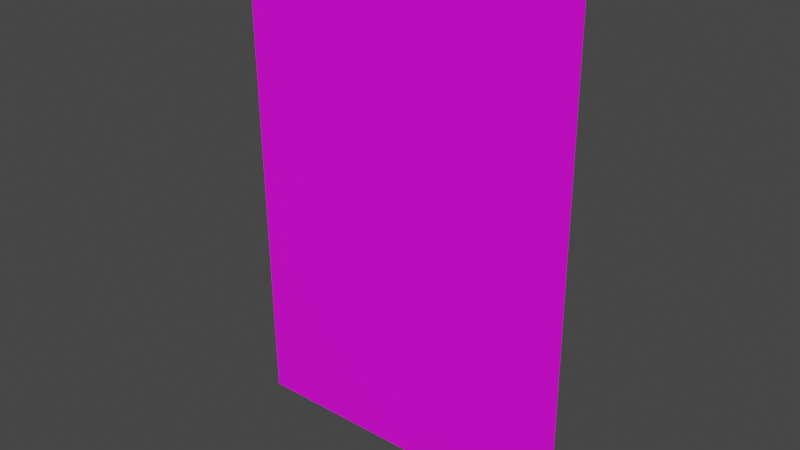 # Source: blend.blend  (saved by Blender 3.1.7; exported with 4.5.12 LTS)
import bpy
from mathutils import Matrix  # noqa: F401  (used for matrix-valued properties, if any)

bpy.ops.wm.read_factory_settings(use_empty=True)
scene = bpy.context.scene
scene.name = 'Scene'

# ---- collections
col_collection = bpy.data.collections.new('Collection'); scene.collection.children.link(col_collection)

# ---- images (referenced by path relative to the original .blend; pixels are not part of the script)
import os
ASSET_DIR = os.environ.get("B2B_ASSET_DIR", "")  # directory of the original .blend (textures are referenced by path, not embedded)
HERE = os.path.dirname(os.path.abspath(__file__))  # packed textures are extracted next to this script under _unpacked/

def load_image(name, relpath, width, height, colorspace="sRGB"):
    """Load a texture the original file referenced (path relative to the .blend, or extracted next to this script)."""
    p = next((c for c in (os.path.join(HERE, relpath), os.path.join(ASSET_DIR, relpath)) if relpath and os.path.exists(c)), "")
    if p:
        img = bpy.data.images.load(p, check_existing=True)
        img.name = name
    else:  # same state as the original file: an image datablock whose file is absent (Cycles renders it pink)
        img = bpy.data.images.new(name, width, height)
        img.source = "FILE"
        img.filepath = "//" + (relpath or name)
    img.colorspace_settings.name = colorspace
    return img
img_3_png = load_image('시약장보관함3.PNG', '시약장보관함3.PNG', 1024, 1024, 'sRGB')

# ---- materials (node trees are filled in below, after node groups)
mat_fridge_2 = bpy.data.materials.new('fridge_2')
mat_fridge_2.use_transparent_shadow = False
mat_fridge_2.roughness = 0.69
mat_glass = bpy.data.materials.new('glass')
mat_glass.use_transparent_shadow = False
mat_glass.roughness = 0.69
mat_001 = bpy.data.materials.new('매테리얼.001')
mat_001.use_transparent_shadow = False

# ---- material node trees
mat_fridge_2.use_nodes = True; mat_fridge_2.node_tree.nodes.clear()
_N = mat_fridge_2.node_tree.nodes; _L = mat_fridge_2.node_tree.links
n0 = _N.new('ShaderNodeBsdfPrincipled'); n0.name = 'Principled BSDF'; n0.location = (10, 300)
n0.distribution = 'GGX'
n0.subsurface_method = 'RANDOM_WALK_SKIN'
n0.inputs[2].default_value = 0.69
n0.inputs[3].default_value = 1.45
n0.inputs[4].default_value = 0.0
n0.inputs[27].default_value = (0.8, 0.8, 0.8, 1.0)
n1 = _N.new('ShaderNodeOutputMaterial'); n1.name = 'Material Output'; n1.location = (300, 300)
n2 = _N.new('ShaderNodeNormalMap'); n2.name = '노멀 맵'; n2.location = (-300, -300)
n2.label = 'Normal/Map'
_L.new(n0.outputs[0], n1.inputs[0])
_L.new(n2.outputs[0], n0.inputs[5])
n1.is_active_output = True
mat_glass.use_nodes = True; mat_glass.node_tree.nodes.clear()
_N = mat_glass.node_tree.nodes; _L = mat_glass.node_tree.links
n0 = _N.new('ShaderNodeBsdfPrincipled'); n0.name = 'Principled BSDF'; n0.location = (10, 300)
n0.distribution = 'GGX'
n0.subsurface_method = 'RANDOM_WALK_SKIN'
n0.inputs[2].default_value = 0.69
n0.inputs[3].default_value = 1.45
n0.inputs[4].default_value = 0.0
n0.inputs[27].default_value = (0.8, 0.8, 0.8, 1.0)
n1 = _N.new('ShaderNodeOutputMaterial'); n1.name = 'Material Output'; n1.location = (300, 300)
n2 = _N.new('ShaderNodeNormalMap'); n2.name = '노멀 맵'; n2.location = (-300, -300)
n2.label = 'Normal/Map'
_L.new(n0.outputs[0], n1.inputs[0])
_L.new(n2.outputs[0], n0.inputs[5])
n1.is_active_output = True
mat_001.use_nodes = True; mat_001.node_tree.nodes.clear()
_N = mat_001.node_tree.nodes; _L = mat_001.node_tree.links
n0 = _N.new('ShaderNodeBsdfPrincipled'); n0.name = 'Principled BSDF'; n0.location = (10, 300)
n0.distribution = 'GGX'
n0.subsurface_method = 'RANDOM_WALK_SKIN'
n0.inputs[3].default_value = 1.45
n0.inputs[27].default_value = (0.0, 0.0, 0.0, 1.0)
n0.inputs[28].default_value = 1.0
n1 = _N.new('ShaderNodeOutputMaterial'); n1.name = 'Material Output'; n1.location = (300, 300)
n2 = _N.new('ShaderNodeTexImage'); n2.name = '이미지 텍스처'; n2.location = (-444, 184)
n2.image = img_3_png
_L.new(n0.outputs[0], n1.inputs[0])
_L.new(n2.outputs[0], n0.inputs[0])
n1.is_active_output = True

# ---- world
world_world = bpy.data.worlds.new('World'); scene.world = world_world
world_world.use_nodes = True; world_world.node_tree.nodes.clear()
_N = world_world.node_tree.nodes; _L = world_world.node_tree.links
n0 = _N.new('ShaderNodeOutputWorld'); n0.name = 'World Output'; n0.location = (300, 300)
n1 = _N.new('ShaderNodeBackground'); n1.name = 'Background'; n1.location = (10, 300)
n1.inputs[0].default_value = (0.05088, 0.05088, 0.05088, 1.0)
_L.new(n1.outputs[0], n0.inputs[0])
n0.is_active_output = True
world_world.color = (0.05088, 0.05088, 0.05088)
world_world.use_sun_shadow = False
world_world.sun_shadow_jitter_overblur = 0.0

# ---- meshes
me_mesh_001 = bpy.data.meshes.new('Mesh.001')
me_mesh_001.from_pydata([(-24.49, -35.54, -0.4273), (24.49, -35.54, -0.4273), (-24.49, 35.54, 0.4273), (24.49, 35.54, 0.4273)], [], [(0, 1, 3, 2)])
me_mesh_001.polygons.foreach_set('material_index', [2])
_uv = me_mesh_001.uv_layers.new(name='UVMap')
_uv.uv.foreach_set('vector', [0.0, 0.0, 1.0, 0.0, 1.0, 1.0, 0.0, 1.0])
me_mesh_001.materials.append(mat_fridge_2)
me_mesh_001.materials.append(mat_glass)
me_mesh_001.materials.append(mat_001)
me_mesh_001.use_remesh_fix_poles = True
me_mesh_001.use_remesh_preserve_attributes = False
me_mesh_001.update()
me_mesh_001.normals_split_custom_set([tuple(v) for v in zip(*[iter([0.0, -0.01202, 0.9999, 0.0, -0.01202, 0.9999, 0.0, -0.01202, 0.9999, 0.0, -0.01202, 0.9999])] * 3)])

# ---- objects
ob_storeposter = bpy.data.objects.new('StorePoster', me_mesh_001)

# ---- transforms, parenting, visibility, modifiers, constraints
ob_storeposter.location = (2.719, -0.3448, 1.043)
ob_storeposter.rotation_euler = (1.571, -0.0, 0.0)
ob_storeposter.scale = (0.01, 0.01, 0.01)
ob_storeposter.color = (0.8, 0.8, 0.8, 1.0)

# ---- collection membership
col_collection.objects.link(ob_storeposter)

# ---- scene / render settings (as saved in the file)
scene.frame_start = 1; scene.frame_end = 250; scene.frame_set(0)
scene.render.engine = 'BLENDER_EEVEE_NEXT'
scene.cycles.sampling_pattern = 'TABULATED_SOBOL'
scene.cycles.use_light_tree = False
scene.view_settings.view_transform = 'Filmic'
bpy.context.view_layer.update()

# ---- added for rendering (the .blend has no active camera and no usable light): camera, sun
cam_auto = bpy.data.cameras.new('AutoCamera')
cam_auto.lens = 50.0
cam_auto.sensor_width = 36.0
cam_auto.clip_end = 1000.0
ob_auto_camera = bpy.data.objects.new('AutoCamera', cam_auto)
scene.collection.objects.link(ob_auto_camera)
ob_auto_camera.location = (3.51813, -1.30337, 1.68228)
ob_auto_camera.rotation_euler = (1.09748, -7.21219e-08, 0.694738)
scene.camera = ob_auto_camera
light_auto_sun = bpy.data.lights.new('AutoSun', 'SUN')
light_auto_sun.energy = 3.0
light_auto_sun.angle = 0.0523599
ob_auto_sun = bpy.data.objects.new('AutoSun', light_auto_sun)
scene.collection.objects.link(ob_auto_sun)
ob_auto_sun.rotation_euler = (0.872665, 0.174533, 0.523599)
bpy.context.view_layer.update()
